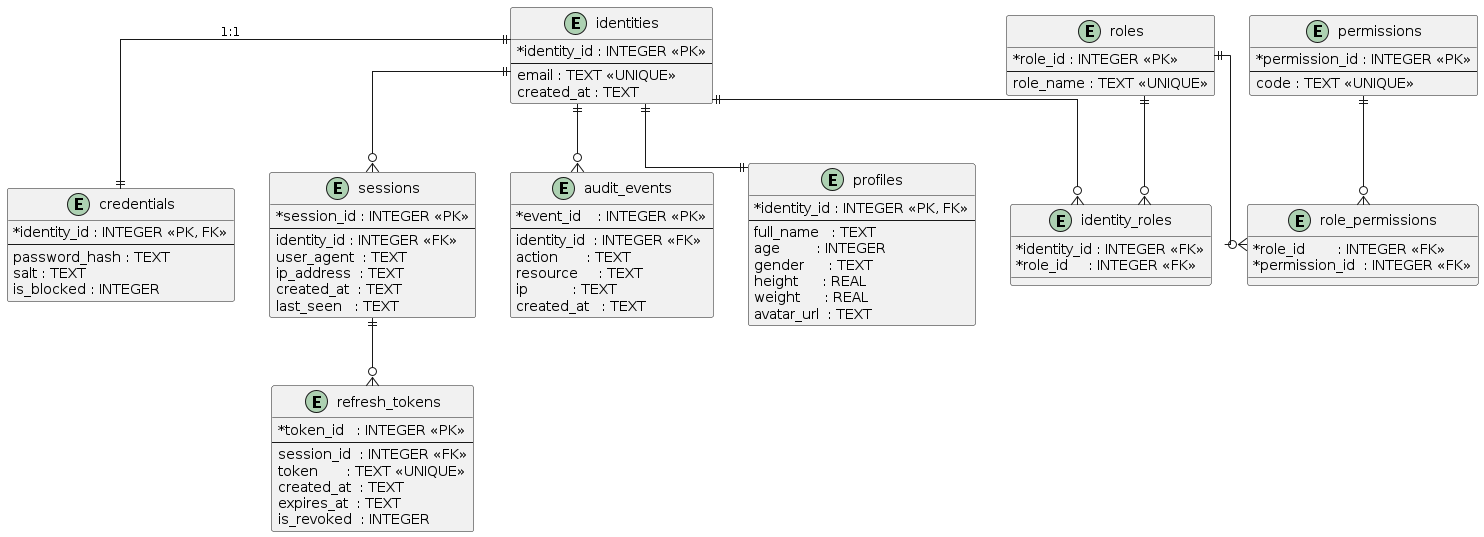

The diagram above was rendered by PlantUML. Its source (embedded in the PNG):
@startuml
skinparam linetype ortho
skinparam classAttributeIconSize 0

' -----------------------------------------------------
' IDENTITIES (root entity)
' -----------------------------------------------------
entity "identities" as identities {
    *identity_id : INTEGER <<PK>>
    --
    email : TEXT <<UNIQUE>>
    created_at : TEXT
}

' -----------------------------------------------------
' CREDENTIALS (1:1)
' -----------------------------------------------------
entity "credentials" as credentials {
    *identity_id : INTEGER <<PK, FK>>
    --
    password_hash : TEXT
    salt : TEXT
    is_blocked : INTEGER
}

identities ||--|| credentials : "1:1"

' -----------------------------------------------------
' ROLES
' -----------------------------------------------------
entity "roles" as roles {
    *role_id : INTEGER <<PK>>
    --
    role_name : TEXT <<UNIQUE>>
}

' -----------------------------------------------------
' PERMISSIONS
' -----------------------------------------------------
entity "permissions" as permissions {
    *permission_id : INTEGER <<PK>>
    --
    code : TEXT <<UNIQUE>>
}

' -----------------------------------------------------
' IDENTITY_ROLES (M:N)
' -----------------------------------------------------
entity "identity_roles" as identity_roles {
    *identity_id : INTEGER <<FK>>
    *role_id     : INTEGER <<FK>>
}

identities ||--o{ identity_roles
roles      ||--o{ identity_roles

' -----------------------------------------------------
' ROLE_PERMISSIONS (M:N)
' -----------------------------------------------------
entity "role_permissions" as role_permissions {
    *role_id        : INTEGER <<FK>>
    *permission_id  : INTEGER <<FK>>
}

roles       ||--o{ role_permissions
permissions ||--o{ role_permissions

' -----------------------------------------------------
' SESSIONS (1:N)
' -----------------------------------------------------
entity "sessions" as sessions {
    *session_id : INTEGER <<PK>>
    --
    identity_id : INTEGER <<FK>>
    user_agent  : TEXT
    ip_address  : TEXT
    created_at  : TEXT
    last_seen   : TEXT
}

identities ||--o{ sessions

' -----------------------------------------------------
' REFRESH TOKENS (1:N per session)
' -----------------------------------------------------
entity "refresh_tokens" as refresh_tokens {
    *token_id   : INTEGER <<PK>>
    --
    session_id  : INTEGER <<FK>>
    token       : TEXT <<UNIQUE>>
    created_at  : TEXT
    expires_at  : TEXT
    is_revoked  : INTEGER
}

sessions ||--o{ refresh_tokens

' -----------------------------------------------------
' AUDIT EVENTS
' -----------------------------------------------------
entity "audit_events" as audit_events {
    *event_id    : INTEGER <<PK>>
    --
    identity_id  : INTEGER <<FK>>
    action       : TEXT
    resource     : TEXT
    ip           : TEXT
    created_at   : TEXT
}

identities ||--o{ audit_events

' -----------------------------------------------------
' PROFILES (1:1)
' -----------------------------------------------------
entity "profiles" as profiles {
    *identity_id : INTEGER <<PK, FK>>
    --
    full_name   : TEXT
    age         : INTEGER
    gender      : TEXT
    height      : REAL
    weight      : REAL
    avatar_url  : TEXT
}

identities ||--|| profiles
@enduml